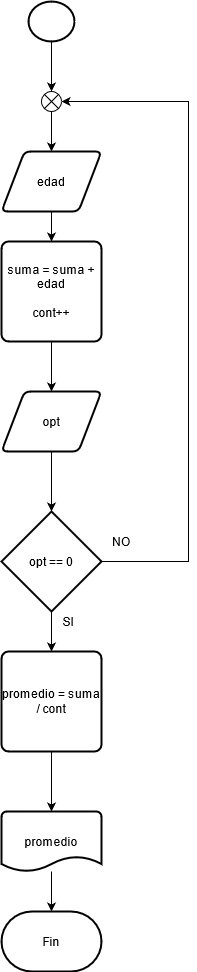

The diagram above was exported from draw.io. Its source (the exported page's mxGraphModel, read from the mxfile embedded in the PNG):
<mxGraphModel dx="1422" dy="773" grid="1" gridSize="10" guides="1" tooltips="1" connect="1" arrows="1" fold="1" page="1" pageScale="1" pageWidth="827" pageHeight="1169" math="0" shadow="0">
  <root>
    <mxCell id="WIyWlLk6GJQsqaUBKTNV-0" />
    <mxCell id="WIyWlLk6GJQsqaUBKTNV-1" parent="WIyWlLk6GJQsqaUBKTNV-0" />
    <mxCell id="AlPw5yg9u12523A0yneN-39" value="" style="edgeStyle=orthogonalEdgeStyle;rounded=0;orthogonalLoop=1;jettySize=auto;html=1;" edge="1" parent="WIyWlLk6GJQsqaUBKTNV-1" source="AlPw5yg9u12523A0yneN-0" target="AlPw5yg9u12523A0yneN-38">
      <mxGeometry relative="1" as="geometry" />
    </mxCell>
    <mxCell id="AlPw5yg9u12523A0yneN-0" value="" style="strokeWidth=2;html=1;shape=mxgraph.flowchart.start_2;whiteSpace=wrap;" vertex="1" parent="WIyWlLk6GJQsqaUBKTNV-1">
      <mxGeometry x="360" y="10" width="46" height="40" as="geometry" />
    </mxCell>
    <mxCell id="AlPw5yg9u12523A0yneN-11" value="Fin" style="strokeWidth=2;html=1;shape=mxgraph.flowchart.terminator;whiteSpace=wrap;" vertex="1" parent="WIyWlLk6GJQsqaUBKTNV-1">
      <mxGeometry x="333" y="920" width="100" height="60" as="geometry" />
    </mxCell>
    <mxCell id="AlPw5yg9u12523A0yneN-31" value="" style="edgeStyle=orthogonalEdgeStyle;rounded=0;orthogonalLoop=1;jettySize=auto;html=1;" edge="1" parent="WIyWlLk6GJQsqaUBKTNV-1" source="AlPw5yg9u12523A0yneN-24" target="AlPw5yg9u12523A0yneN-25">
      <mxGeometry relative="1" as="geometry" />
    </mxCell>
    <mxCell id="AlPw5yg9u12523A0yneN-24" value="edad" style="shape=parallelogram;html=1;strokeWidth=2;perimeter=parallelogramPerimeter;whiteSpace=wrap;rounded=1;arcSize=12;size=0.23;" vertex="1" parent="WIyWlLk6GJQsqaUBKTNV-1">
      <mxGeometry x="333" y="160" width="100" height="60" as="geometry" />
    </mxCell>
    <mxCell id="AlPw5yg9u12523A0yneN-32" value="" style="edgeStyle=orthogonalEdgeStyle;rounded=0;orthogonalLoop=1;jettySize=auto;html=1;" edge="1" parent="WIyWlLk6GJQsqaUBKTNV-1" source="AlPw5yg9u12523A0yneN-25" target="AlPw5yg9u12523A0yneN-27">
      <mxGeometry relative="1" as="geometry" />
    </mxCell>
    <mxCell id="AlPw5yg9u12523A0yneN-25" value="&lt;div&gt;suma = suma + edad&lt;/div&gt;&lt;div&gt;&lt;br&gt;&lt;/div&gt;&lt;div&gt;cont++&lt;br&gt;&lt;/div&gt;" style="rounded=1;whiteSpace=wrap;html=1;absoluteArcSize=1;arcSize=14;strokeWidth=2;" vertex="1" parent="WIyWlLk6GJQsqaUBKTNV-1">
      <mxGeometry x="333" y="250" width="100" height="100" as="geometry" />
    </mxCell>
    <mxCell id="AlPw5yg9u12523A0yneN-33" value="" style="edgeStyle=orthogonalEdgeStyle;rounded=0;orthogonalLoop=1;jettySize=auto;html=1;" edge="1" parent="WIyWlLk6GJQsqaUBKTNV-1" source="AlPw5yg9u12523A0yneN-27" target="AlPw5yg9u12523A0yneN-28">
      <mxGeometry relative="1" as="geometry" />
    </mxCell>
    <mxCell id="AlPw5yg9u12523A0yneN-27" value="opt" style="shape=parallelogram;html=1;strokeWidth=2;perimeter=parallelogramPerimeter;whiteSpace=wrap;rounded=1;arcSize=12;size=0.23;" vertex="1" parent="WIyWlLk6GJQsqaUBKTNV-1">
      <mxGeometry x="333" y="400" width="100" height="60" as="geometry" />
    </mxCell>
    <mxCell id="AlPw5yg9u12523A0yneN-34" value="" style="edgeStyle=orthogonalEdgeStyle;rounded=0;orthogonalLoop=1;jettySize=auto;html=1;" edge="1" parent="WIyWlLk6GJQsqaUBKTNV-1" source="AlPw5yg9u12523A0yneN-28" target="AlPw5yg9u12523A0yneN-29">
      <mxGeometry relative="1" as="geometry" />
    </mxCell>
    <mxCell id="AlPw5yg9u12523A0yneN-41" style="edgeStyle=orthogonalEdgeStyle;rounded=0;orthogonalLoop=1;jettySize=auto;html=1;entryX=1;entryY=0.5;entryDx=0;entryDy=0;entryPerimeter=0;" edge="1" parent="WIyWlLk6GJQsqaUBKTNV-1" source="AlPw5yg9u12523A0yneN-28" target="AlPw5yg9u12523A0yneN-38">
      <mxGeometry relative="1" as="geometry">
        <Array as="points">
          <mxPoint x="520" y="570" />
          <mxPoint x="520" y="110" />
        </Array>
      </mxGeometry>
    </mxCell>
    <mxCell id="AlPw5yg9u12523A0yneN-28" value="opt == 0" style="strokeWidth=2;html=1;shape=mxgraph.flowchart.decision;whiteSpace=wrap;" vertex="1" parent="WIyWlLk6GJQsqaUBKTNV-1">
      <mxGeometry x="333" y="520" width="100" height="100" as="geometry" />
    </mxCell>
    <mxCell id="AlPw5yg9u12523A0yneN-35" value="" style="edgeStyle=orthogonalEdgeStyle;rounded=0;orthogonalLoop=1;jettySize=auto;html=1;" edge="1" parent="WIyWlLk6GJQsqaUBKTNV-1" source="AlPw5yg9u12523A0yneN-29" target="AlPw5yg9u12523A0yneN-30">
      <mxGeometry relative="1" as="geometry" />
    </mxCell>
    <mxCell id="AlPw5yg9u12523A0yneN-29" value="promedio = suma / cont" style="rounded=1;whiteSpace=wrap;html=1;absoluteArcSize=1;arcSize=14;strokeWidth=2;" vertex="1" parent="WIyWlLk6GJQsqaUBKTNV-1">
      <mxGeometry x="333" y="660" width="100" height="100" as="geometry" />
    </mxCell>
    <mxCell id="AlPw5yg9u12523A0yneN-36" value="" style="edgeStyle=orthogonalEdgeStyle;rounded=0;orthogonalLoop=1;jettySize=auto;html=1;" edge="1" parent="WIyWlLk6GJQsqaUBKTNV-1" source="AlPw5yg9u12523A0yneN-30" target="AlPw5yg9u12523A0yneN-11">
      <mxGeometry relative="1" as="geometry" />
    </mxCell>
    <mxCell id="AlPw5yg9u12523A0yneN-30" value="promedio" style="strokeWidth=2;html=1;shape=mxgraph.flowchart.document2;whiteSpace=wrap;size=0.25;" vertex="1" parent="WIyWlLk6GJQsqaUBKTNV-1">
      <mxGeometry x="333" y="820" width="100" height="60" as="geometry" />
    </mxCell>
    <mxCell id="AlPw5yg9u12523A0yneN-40" value="" style="edgeStyle=orthogonalEdgeStyle;rounded=0;orthogonalLoop=1;jettySize=auto;html=1;" edge="1" parent="WIyWlLk6GJQsqaUBKTNV-1" source="AlPw5yg9u12523A0yneN-38" target="AlPw5yg9u12523A0yneN-24">
      <mxGeometry relative="1" as="geometry" />
    </mxCell>
    <mxCell id="AlPw5yg9u12523A0yneN-38" value="" style="verticalLabelPosition=bottom;verticalAlign=top;html=1;shape=mxgraph.flowchart.or;strokeWidth=1;" vertex="1" parent="WIyWlLk6GJQsqaUBKTNV-1">
      <mxGeometry x="373" y="100" width="20" height="20" as="geometry" />
    </mxCell>
    <mxCell id="AlPw5yg9u12523A0yneN-42" value="NO" style="text;html=1;strokeColor=none;fillColor=none;align=center;verticalAlign=middle;whiteSpace=wrap;rounded=0;" vertex="1" parent="WIyWlLk6GJQsqaUBKTNV-1">
      <mxGeometry x="433" y="540" width="40" height="20" as="geometry" />
    </mxCell>
    <mxCell id="AlPw5yg9u12523A0yneN-43" value="SI" style="text;html=1;strokeColor=none;fillColor=none;align=center;verticalAlign=middle;whiteSpace=wrap;rounded=0;" vertex="1" parent="WIyWlLk6GJQsqaUBKTNV-1">
      <mxGeometry x="380" y="620" width="40" height="20" as="geometry" />
    </mxCell>
  </root>
</mxGraphModel>